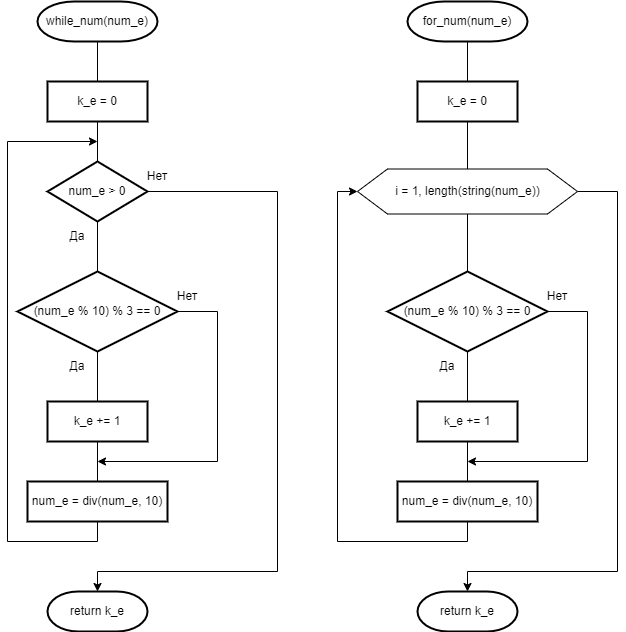

The diagram above was exported from draw.io. Its source (the exported page's mxGraphModel, read from the mxfile embedded in the PNG):
<mxGraphModel dx="942" dy="677" grid="1" gridSize="10" guides="1" tooltips="1" connect="1" arrows="1" fold="1" page="1" pageScale="1" pageWidth="827" pageHeight="1169" math="0" shadow="0">
  <root>
    <mxCell id="WIyWlLk6GJQsqaUBKTNV-0" />
    <mxCell id="WIyWlLk6GJQsqaUBKTNV-1" parent="WIyWlLk6GJQsqaUBKTNV-0" />
    <mxCell id="LgACAI9iC7v7ysuibWYj-2" value="" style="edgeStyle=orthogonalEdgeStyle;rounded=0;orthogonalLoop=1;jettySize=auto;html=1;endArrow=none;endFill=0;" parent="WIyWlLk6GJQsqaUBKTNV-1" source="LgACAI9iC7v7ysuibWYj-0" target="LgACAI9iC7v7ysuibWYj-1" edge="1">
      <mxGeometry relative="1" as="geometry" />
    </mxCell>
    <mxCell id="LgACAI9iC7v7ysuibWYj-0" value="while_num(num_e)" style="strokeWidth=2;html=1;shape=mxgraph.flowchart.terminator;whiteSpace=wrap;" parent="WIyWlLk6GJQsqaUBKTNV-1" vertex="1">
      <mxGeometry x="120" y="40" width="120" height="40" as="geometry" />
    </mxCell>
    <mxCell id="LgACAI9iC7v7ysuibWYj-4" value="" style="edgeStyle=orthogonalEdgeStyle;rounded=0;orthogonalLoop=1;jettySize=auto;html=1;endArrow=none;endFill=0;" parent="WIyWlLk6GJQsqaUBKTNV-1" source="LgACAI9iC7v7ysuibWYj-1" target="LgACAI9iC7v7ysuibWYj-3" edge="1">
      <mxGeometry relative="1" as="geometry" />
    </mxCell>
    <mxCell id="LgACAI9iC7v7ysuibWYj-1" value="k_e = 0" style="rounded=1;whiteSpace=wrap;html=1;absoluteArcSize=1;arcSize=0;strokeWidth=2;" parent="WIyWlLk6GJQsqaUBKTNV-1" vertex="1">
      <mxGeometry x="130" y="120" width="100" height="40" as="geometry" />
    </mxCell>
    <mxCell id="LgACAI9iC7v7ysuibWYj-6" value="" style="edgeStyle=orthogonalEdgeStyle;rounded=0;orthogonalLoop=1;jettySize=auto;html=1;endArrow=none;endFill=0;" parent="WIyWlLk6GJQsqaUBKTNV-1" source="LgACAI9iC7v7ysuibWYj-3" target="LgACAI9iC7v7ysuibWYj-5" edge="1">
      <mxGeometry relative="1" as="geometry" />
    </mxCell>
    <mxCell id="LgACAI9iC7v7ysuibWYj-17" style="edgeStyle=orthogonalEdgeStyle;rounded=0;orthogonalLoop=1;jettySize=auto;html=1;exitX=1;exitY=0.5;exitDx=0;exitDy=0;exitPerimeter=0;entryX=0.5;entryY=0;entryDx=0;entryDy=0;entryPerimeter=0;endArrow=classic;endFill=1;" parent="WIyWlLk6GJQsqaUBKTNV-1" source="LgACAI9iC7v7ysuibWYj-3" target="LgACAI9iC7v7ysuibWYj-16" edge="1">
      <mxGeometry relative="1" as="geometry">
        <Array as="points">
          <mxPoint x="360" y="230" />
          <mxPoint x="360" y="610" />
          <mxPoint x="180" y="610" />
        </Array>
      </mxGeometry>
    </mxCell>
    <mxCell id="LgACAI9iC7v7ysuibWYj-3" value="num_e &amp;gt; 0" style="strokeWidth=2;html=1;shape=mxgraph.flowchart.decision;whiteSpace=wrap;" parent="WIyWlLk6GJQsqaUBKTNV-1" vertex="1">
      <mxGeometry x="130" y="200" width="100" height="60" as="geometry" />
    </mxCell>
    <mxCell id="LgACAI9iC7v7ysuibWYj-9" value="" style="edgeStyle=orthogonalEdgeStyle;rounded=0;orthogonalLoop=1;jettySize=auto;html=1;endArrow=none;endFill=0;" parent="WIyWlLk6GJQsqaUBKTNV-1" source="LgACAI9iC7v7ysuibWYj-5" target="LgACAI9iC7v7ysuibWYj-8" edge="1">
      <mxGeometry relative="1" as="geometry" />
    </mxCell>
    <mxCell id="LgACAI9iC7v7ysuibWYj-13" style="edgeStyle=orthogonalEdgeStyle;rounded=0;orthogonalLoop=1;jettySize=auto;html=1;exitX=1;exitY=0.5;exitDx=0;exitDy=0;exitPerimeter=0;" parent="WIyWlLk6GJQsqaUBKTNV-1" source="LgACAI9iC7v7ysuibWYj-5" edge="1">
      <mxGeometry relative="1" as="geometry">
        <mxPoint x="180" y="500" as="targetPoint" />
        <Array as="points">
          <mxPoint x="300" y="350" />
          <mxPoint x="300" y="500" />
        </Array>
      </mxGeometry>
    </mxCell>
    <mxCell id="LgACAI9iC7v7ysuibWYj-5" value="(num_e % 10) % 3 == 0" style="strokeWidth=2;html=1;shape=mxgraph.flowchart.decision;whiteSpace=wrap;" parent="WIyWlLk6GJQsqaUBKTNV-1" vertex="1">
      <mxGeometry x="100" y="310" width="160" height="80" as="geometry" />
    </mxCell>
    <mxCell id="LgACAI9iC7v7ysuibWYj-7" value="Да" style="text;html=1;strokeColor=none;fillColor=none;align=center;verticalAlign=middle;whiteSpace=wrap;rounded=0;" parent="WIyWlLk6GJQsqaUBKTNV-1" vertex="1">
      <mxGeometry x="130" y="260" width="60" height="30" as="geometry" />
    </mxCell>
    <mxCell id="LgACAI9iC7v7ysuibWYj-12" value="" style="edgeStyle=orthogonalEdgeStyle;rounded=0;orthogonalLoop=1;jettySize=auto;html=1;endArrow=none;endFill=0;" parent="WIyWlLk6GJQsqaUBKTNV-1" source="LgACAI9iC7v7ysuibWYj-8" target="LgACAI9iC7v7ysuibWYj-11" edge="1">
      <mxGeometry relative="1" as="geometry" />
    </mxCell>
    <mxCell id="LgACAI9iC7v7ysuibWYj-8" value="k_e += 1" style="rounded=1;whiteSpace=wrap;html=1;absoluteArcSize=1;arcSize=0;strokeWidth=2;" parent="WIyWlLk6GJQsqaUBKTNV-1" vertex="1">
      <mxGeometry x="130" y="440" width="100" height="40" as="geometry" />
    </mxCell>
    <mxCell id="LgACAI9iC7v7ysuibWYj-10" value="Да" style="text;html=1;strokeColor=none;fillColor=none;align=center;verticalAlign=middle;whiteSpace=wrap;rounded=0;" parent="WIyWlLk6GJQsqaUBKTNV-1" vertex="1">
      <mxGeometry x="130" y="390" width="60" height="30" as="geometry" />
    </mxCell>
    <mxCell id="LgACAI9iC7v7ysuibWYj-14" style="edgeStyle=orthogonalEdgeStyle;rounded=0;orthogonalLoop=1;jettySize=auto;html=1;exitX=0.5;exitY=1;exitDx=0;exitDy=0;" parent="WIyWlLk6GJQsqaUBKTNV-1" source="LgACAI9iC7v7ysuibWYj-11" edge="1">
      <mxGeometry relative="1" as="geometry">
        <mxPoint x="180" y="180" as="targetPoint" />
        <Array as="points">
          <mxPoint x="180" y="580" />
          <mxPoint x="90" y="580" />
          <mxPoint x="90" y="180" />
        </Array>
      </mxGeometry>
    </mxCell>
    <mxCell id="LgACAI9iC7v7ysuibWYj-11" value="num_e = div(num_e, 10)" style="rounded=1;whiteSpace=wrap;html=1;absoluteArcSize=1;arcSize=0;strokeWidth=2;" parent="WIyWlLk6GJQsqaUBKTNV-1" vertex="1">
      <mxGeometry x="110" y="520" width="140" height="40" as="geometry" />
    </mxCell>
    <mxCell id="LgACAI9iC7v7ysuibWYj-16" value="return k_e" style="strokeWidth=2;html=1;shape=mxgraph.flowchart.terminator;whiteSpace=wrap;" parent="WIyWlLk6GJQsqaUBKTNV-1" vertex="1">
      <mxGeometry x="130" y="630" width="100" height="40" as="geometry" />
    </mxCell>
    <mxCell id="LgACAI9iC7v7ysuibWYj-18" value="Нет" style="text;html=1;strokeColor=none;fillColor=none;align=center;verticalAlign=middle;whiteSpace=wrap;rounded=0;" parent="WIyWlLk6GJQsqaUBKTNV-1" vertex="1">
      <mxGeometry x="210" y="200" width="60" height="30" as="geometry" />
    </mxCell>
    <mxCell id="LgACAI9iC7v7ysuibWYj-19" value="Нет" style="text;html=1;strokeColor=none;fillColor=none;align=center;verticalAlign=middle;whiteSpace=wrap;rounded=0;" parent="WIyWlLk6GJQsqaUBKTNV-1" vertex="1">
      <mxGeometry x="240" y="320" width="60" height="30" as="geometry" />
    </mxCell>
    <mxCell id="LgACAI9iC7v7ysuibWYj-22" value="" style="edgeStyle=orthogonalEdgeStyle;rounded=0;orthogonalLoop=1;jettySize=auto;html=1;endArrow=none;endFill=0;" parent="WIyWlLk6GJQsqaUBKTNV-1" source="LgACAI9iC7v7ysuibWYj-20" target="LgACAI9iC7v7ysuibWYj-21" edge="1">
      <mxGeometry relative="1" as="geometry" />
    </mxCell>
    <mxCell id="LgACAI9iC7v7ysuibWYj-20" value="for_num(num_e)" style="strokeWidth=2;html=1;shape=mxgraph.flowchart.terminator;whiteSpace=wrap;" parent="WIyWlLk6GJQsqaUBKTNV-1" vertex="1">
      <mxGeometry x="490" y="40" width="120" height="40" as="geometry" />
    </mxCell>
    <mxCell id="LgACAI9iC7v7ysuibWYj-24" value="" style="edgeStyle=orthogonalEdgeStyle;rounded=0;orthogonalLoop=1;jettySize=auto;html=1;endArrow=none;endFill=0;" parent="WIyWlLk6GJQsqaUBKTNV-1" source="LgACAI9iC7v7ysuibWYj-21" target="LgACAI9iC7v7ysuibWYj-23" edge="1">
      <mxGeometry relative="1" as="geometry" />
    </mxCell>
    <mxCell id="LgACAI9iC7v7ysuibWYj-21" value="k_e = 0" style="rounded=1;whiteSpace=wrap;html=1;absoluteArcSize=1;arcSize=0;strokeWidth=2;" parent="WIyWlLk6GJQsqaUBKTNV-1" vertex="1">
      <mxGeometry x="500" y="120" width="100" height="40" as="geometry" />
    </mxCell>
    <mxCell id="LgACAI9iC7v7ysuibWYj-31" value="" style="edgeStyle=orthogonalEdgeStyle;rounded=0;orthogonalLoop=1;jettySize=auto;html=1;endArrow=none;endFill=0;" parent="WIyWlLk6GJQsqaUBKTNV-1" source="LgACAI9iC7v7ysuibWYj-23" target="LgACAI9iC7v7ysuibWYj-25" edge="1">
      <mxGeometry relative="1" as="geometry" />
    </mxCell>
    <mxCell id="LgACAI9iC7v7ysuibWYj-38" style="edgeStyle=orthogonalEdgeStyle;rounded=0;orthogonalLoop=1;jettySize=auto;html=1;exitX=1;exitY=0.5;exitDx=0;exitDy=0;entryX=0.5;entryY=0;entryDx=0;entryDy=0;entryPerimeter=0;endArrow=classic;endFill=1;" parent="WIyWlLk6GJQsqaUBKTNV-1" source="LgACAI9iC7v7ysuibWYj-23" target="LgACAI9iC7v7ysuibWYj-37" edge="1">
      <mxGeometry relative="1" as="geometry">
        <Array as="points">
          <mxPoint x="700" y="230" />
          <mxPoint x="700" y="610" />
          <mxPoint x="550" y="610" />
        </Array>
      </mxGeometry>
    </mxCell>
    <mxCell id="LgACAI9iC7v7ysuibWYj-23" value="i = 1, length(string(num_e))" style="verticalLabelPosition=middle;verticalAlign=middle;html=1;shape=hexagon;perimeter=hexagonPerimeter2;arcSize=6;size=0.13636363636363635;labelPosition=center;align=center;" parent="WIyWlLk6GJQsqaUBKTNV-1" vertex="1">
      <mxGeometry x="440" y="207.5" width="220" height="45" as="geometry" />
    </mxCell>
    <mxCell id="LgACAI9iC7v7ysuibWYj-32" value="" style="edgeStyle=orthogonalEdgeStyle;rounded=0;orthogonalLoop=1;jettySize=auto;html=1;endArrow=none;endFill=0;" parent="WIyWlLk6GJQsqaUBKTNV-1" source="LgACAI9iC7v7ysuibWYj-25" target="LgACAI9iC7v7ysuibWYj-27" edge="1">
      <mxGeometry relative="1" as="geometry" />
    </mxCell>
    <mxCell id="LgACAI9iC7v7ysuibWYj-34" style="edgeStyle=orthogonalEdgeStyle;rounded=0;orthogonalLoop=1;jettySize=auto;html=1;exitX=1;exitY=0.5;exitDx=0;exitDy=0;exitPerimeter=0;endArrow=classic;endFill=1;" parent="WIyWlLk6GJQsqaUBKTNV-1" source="LgACAI9iC7v7ysuibWYj-25" edge="1">
      <mxGeometry relative="1" as="geometry">
        <mxPoint x="550" y="500" as="targetPoint" />
        <Array as="points">
          <mxPoint x="670" y="350" />
          <mxPoint x="670" y="500" />
        </Array>
      </mxGeometry>
    </mxCell>
    <mxCell id="LgACAI9iC7v7ysuibWYj-25" value="(num_e % 10) % 3 == 0" style="strokeWidth=2;html=1;shape=mxgraph.flowchart.decision;whiteSpace=wrap;" parent="WIyWlLk6GJQsqaUBKTNV-1" vertex="1">
      <mxGeometry x="470" y="310" width="160" height="80" as="geometry" />
    </mxCell>
    <mxCell id="LgACAI9iC7v7ysuibWYj-33" value="" style="edgeStyle=orthogonalEdgeStyle;rounded=0;orthogonalLoop=1;jettySize=auto;html=1;endArrow=none;endFill=0;" parent="WIyWlLk6GJQsqaUBKTNV-1" source="LgACAI9iC7v7ysuibWYj-27" target="LgACAI9iC7v7ysuibWYj-29" edge="1">
      <mxGeometry relative="1" as="geometry" />
    </mxCell>
    <mxCell id="LgACAI9iC7v7ysuibWYj-27" value="k_e += 1" style="rounded=1;whiteSpace=wrap;html=1;absoluteArcSize=1;arcSize=0;strokeWidth=2;" parent="WIyWlLk6GJQsqaUBKTNV-1" vertex="1">
      <mxGeometry x="500" y="440" width="100" height="40" as="geometry" />
    </mxCell>
    <mxCell id="LgACAI9iC7v7ysuibWYj-28" value="Да" style="text;html=1;strokeColor=none;fillColor=none;align=center;verticalAlign=middle;whiteSpace=wrap;rounded=0;" parent="WIyWlLk6GJQsqaUBKTNV-1" vertex="1">
      <mxGeometry x="500" y="390" width="60" height="30" as="geometry" />
    </mxCell>
    <mxCell id="LgACAI9iC7v7ysuibWYj-36" style="edgeStyle=orthogonalEdgeStyle;rounded=0;orthogonalLoop=1;jettySize=auto;html=1;exitX=0.5;exitY=1;exitDx=0;exitDy=0;entryX=0;entryY=0.5;entryDx=0;entryDy=0;endArrow=classic;endFill=1;" parent="WIyWlLk6GJQsqaUBKTNV-1" source="LgACAI9iC7v7ysuibWYj-29" target="LgACAI9iC7v7ysuibWYj-23" edge="1">
      <mxGeometry relative="1" as="geometry" />
    </mxCell>
    <mxCell id="LgACAI9iC7v7ysuibWYj-29" value="num_e = div(num_e, 10)" style="rounded=1;whiteSpace=wrap;html=1;absoluteArcSize=1;arcSize=0;strokeWidth=2;" parent="WIyWlLk6GJQsqaUBKTNV-1" vertex="1">
      <mxGeometry x="480" y="520" width="140" height="40" as="geometry" />
    </mxCell>
    <mxCell id="LgACAI9iC7v7ysuibWYj-35" value="Нет" style="text;html=1;strokeColor=none;fillColor=none;align=center;verticalAlign=middle;whiteSpace=wrap;rounded=0;" parent="WIyWlLk6GJQsqaUBKTNV-1" vertex="1">
      <mxGeometry x="610" y="320" width="60" height="30" as="geometry" />
    </mxCell>
    <mxCell id="LgACAI9iC7v7ysuibWYj-37" value="return k_e" style="strokeWidth=2;html=1;shape=mxgraph.flowchart.terminator;whiteSpace=wrap;" parent="WIyWlLk6GJQsqaUBKTNV-1" vertex="1">
      <mxGeometry x="500" y="630" width="100" height="40" as="geometry" />
    </mxCell>
  </root>
</mxGraphModel>